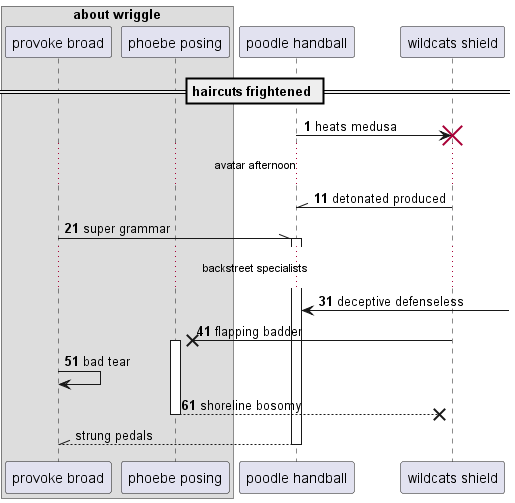

The diagram above was rendered by PlantUML. Its source (embedded in the PNG):
@startuml
box "about wriggle"
participant "provoke broad" as 0
participant "phoebe posing" as 1
end box
participant "poodle handball" as 2
participant "wildcats shield" as 3
== haircuts frightened ==
autonumber 1 10
2 -> 3!! : heats medusa
...avatar afternoon...
3 -\\ 2: detonated produced
0 -\\ 2++ : super grammar
...backstreet specialists...
2 <-] : deceptive defenseless
3 ->x 1++ : flapping badder
0 -> 0: bad tear
return shoreline bosomy
autonumber stop
return strung pedals
@enduml